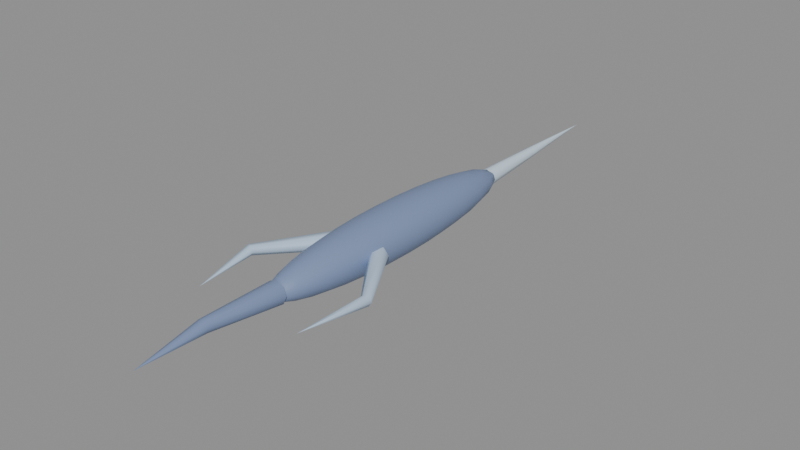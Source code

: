 # Source: ghost_lancer.blend  (saved by Blender 5.2.45; exported with 4.5.12 LTS)
import bpy
from mathutils import Matrix  # noqa: F401  (used for matrix-valued properties, if any)

bpy.ops.wm.read_factory_settings(use_empty=True)
scene = bpy.context.scene
scene.name = 'Scene'

# ---- materials (node trees are filled in below, after node groups)
mat_m_deep = bpy.data.materials.new('M_Deep')
mat_m_silica = bpy.data.materials.new('M_Silica')
mat_m_frost = bpy.data.materials.new('M_Frost')

# ---- material node trees
mat_m_deep.use_nodes = True; mat_m_deep.node_tree.nodes.clear()
_N = mat_m_deep.node_tree.nodes; _L = mat_m_deep.node_tree.links
n0 = _N.new('ShaderNodeBsdfPrincipled'); n0.name = 'Principled BSDF'; n0.location = (-200, 100)
n0.inputs[0].default_value = (0.2, 0.27, 0.45, 1.0)
n0.inputs[10].default_value = 0.005
n1 = _N.new('ShaderNodeOutputMaterial'); n1.name = 'Material Output'; n1.location = (200, 100)
_L.new(n0.outputs[0], n1.inputs[0])
n1.is_active_output = True
mat_m_silica.use_nodes = True; mat_m_silica.node_tree.nodes.clear()
_N = mat_m_silica.node_tree.nodes; _L = mat_m_silica.node_tree.links
n0 = _N.new('ShaderNodeBsdfPrincipled'); n0.name = 'Principled BSDF'; n0.location = (-200, 100)
n0.inputs[0].default_value = (0.62, 0.76, 0.88, 1.0)
n0.inputs[2].default_value = 0.25
n0.inputs[10].default_value = 0.005
n1 = _N.new('ShaderNodeOutputMaterial'); n1.name = 'Material Output'; n1.location = (200, 100)
_L.new(n0.outputs[0], n1.inputs[0])
n1.is_active_output = True
mat_m_frost.use_nodes = True; mat_m_frost.node_tree.nodes.clear()
_N = mat_m_frost.node_tree.nodes; _L = mat_m_frost.node_tree.links
n0 = _N.new('ShaderNodeBsdfPrincipled'); n0.name = 'Principled BSDF'; n0.location = (-200, 100)
n0.inputs[0].default_value = (0.5, 0.64, 0.82, 1.0)
n0.inputs[2].default_value = 0.4
n0.inputs[10].default_value = 0.005
n1 = _N.new('ShaderNodeOutputMaterial'); n1.name = 'Material Output'; n1.location = (200, 100)
_L.new(n0.outputs[0], n1.inputs[0])
n1.is_active_output = True

# ---- meshes
me_body = bpy.data.meshes.new('Body')
me_body.from_pydata([(0.0647, 0.0, 0.2125), (0.0625, 0.09378, 0.2125), (0.05604, 0.1812, 0.2125), (0.04575, 0.2562, 0.2125), (0.03235, 0.3138, 0.2125), (0.01675, 0.35, 0.2125), (3.962e-18, 0.3623, 0.2125), (-0.01675, 0.35, 0.2125), (-0.03235, 0.3138, 0.2125), (-0.04575, 0.2562, 0.2125), (-0.05604, 0.1812, 0.2125), (-0.0625, 0.09378, 0.2125), (-0.0647, 4.437e-17, 0.2125), (-0.0625, -0.09378, 0.2125), (-0.05604, -0.1812, 0.2125), (-0.04575, -0.2562, 0.2125), (-0.03235, -0.3138, 0.2125), (-0.01675, -0.35, 0.2125), (-1.189e-17, -0.3623, 0.2125), (0.01675, -0.35, 0.2125), (0.03235, -0.3138, 0.2125), (0.04575, -0.2562, 0.2125), (0.05604, -0.1812, 0.2125), (0.0625, -0.09378, 0.2125), (0.125, 0.0, 0.1905), (0.1207, 0.1812, 0.1905), (0.1083, 0.35, 0.1905), (0.08839, 0.495, 0.1905), (0.0625, 0.6062, 0.1905), (0.03235, 0.6761, 0.1905), (7.654e-18, 0.7, 0.1905), (-0.03235, 0.6761, 0.1905), (-0.0625, 0.6062, 0.1905), (-0.08839, 0.495, 0.1905), (-0.1083, 0.35, 0.1905), (-0.1207, 0.1812, 0.1905), (-0.125, 8.573e-17, 0.1905), (-0.1207, -0.1812, 0.1905), (-0.1083, -0.35, 0.1905), (-0.08839, -0.495, 0.1905), (-0.0625, -0.6062, 0.1905), (-0.03235, -0.6761, 0.1905), (-2.296e-17, -0.7, 0.1905), (0.03235, -0.6761, 0.1905), (0.0625, -0.6062, 0.1905), (0.08839, -0.495, 0.1905), (0.1083, -0.35, 0.1905), (0.1207, -0.1812, 0.1905), (0.1768, 0.0, 0.1556), (0.1708, 0.2562, 0.1556), (0.1531, 0.495, 0.1556), (0.125, 0.7, 0.1556), (0.08839, 0.8573, 0.1556), (0.04575, 0.9562, 0.1556), (1.082e-17, 0.9899, 0.1556), (-0.04575, 0.9562, 0.1556), (-0.08839, 0.8573, 0.1556), (-0.125, 0.7, 0.1556), (-0.1531, 0.495, 0.1556), (-0.1708, 0.2562, 0.1556), (-0.1768, 1.212e-16, 0.1556), (-0.1708, -0.2562, 0.1556), (-0.1531, -0.495, 0.1556), (-0.125, -0.7, 0.1556), (-0.08839, -0.8573, 0.1556), (-0.04575, -0.9562, 0.1556), (-3.247e-17, -0.9899, 0.1556), (0.04575, -0.9562, 0.1556), (0.08839, -0.8573, 0.1556), (0.125, -0.7, 0.1556), (0.1531, -0.495, 0.1556), (0.1708, -0.2562, 0.1556), (0.2165, 0.0, 0.11), (0.2091, 0.3138, 0.11), (0.1875, 0.6062, 0.11), (0.1531, 0.8573, 0.11), (0.1083, 1.05, 0.11), (0.05604, 1.171, 0.11), (1.326e-17, 1.212, 0.11), (-0.05604, 1.171, 0.11), (-0.1083, 1.05, 0.11), (-0.1531, 0.8573, 0.11), (-0.1875, 0.6062, 0.11), (-0.2091, 0.3138, 0.11), (-0.2165, 1.485e-16, 0.11), (-0.2091, -0.3138, 0.11), (-0.1875, -0.6062, 0.11), (-0.1531, -0.8573, 0.11), (-0.1083, -1.05, 0.11), (-0.05604, -1.171, 0.11), (-3.977e-17, -1.212, 0.11), (0.05604, -1.171, 0.11), (0.1083, -1.05, 0.11), (0.1531, -0.8573, 0.11), (0.1875, -0.6062, 0.11), (0.2091, -0.3138, 0.11), (0.2415, 0.0, 0.05694), (0.2333, 0.35, 0.05694), (0.2091, 0.6761, 0.05694), (0.1708, 0.9562, 0.05694), (0.1207, 1.171, 0.05694), (0.0625, 1.306, 0.05694), (1.479e-17, 1.352, 0.05694), (-0.0625, 1.306, 0.05694), (-0.1207, 1.171, 0.05694), (-0.1708, 0.9562, 0.05694), (-0.2091, 0.6761, 0.05694), (-0.2333, 0.35, 0.05694), (-0.2415, 1.656e-16, 0.05694), (-0.2333, -0.35, 0.05694), (-0.2091, -0.6761, 0.05694), (-0.1708, -0.9562, 0.05694), (-0.1207, -1.171, 0.05694), (-0.0625, -1.306, 0.05694), (-4.436e-17, -1.352, 0.05694), (0.0625, -1.306, 0.05694), (0.1207, -1.171, 0.05694), (0.1708, -0.9562, 0.05694), (0.2091, -0.6761, 0.05694), (0.2333, -0.35, 0.05694), (0.25, 0.0, 1.347e-17), (0.2415, 0.3623, 1.347e-17), (0.2165, 0.7, 1.347e-17), (0.1768, 0.9899, 1.347e-17), (0.125, 1.212, 1.347e-17), (0.0647, 1.352, 1.347e-17), (1.531e-17, 1.4, 1.347e-17), (-0.0647, 1.352, 1.347e-17), (-0.125, 1.212, 1.347e-17), (-0.1768, 0.9899, 1.347e-17), (-0.2165, 0.7, 1.347e-17), (-0.2415, 0.3623, 1.347e-17), (-0.25, 1.715e-16, 1.347e-17), (-0.2415, -0.3623, 1.347e-17), (-0.2165, -0.7, 1.347e-17), (-0.1768, -0.9899, 1.347e-17), (-0.125, -1.212, 1.347e-17), (-0.0647, -1.352, 1.347e-17), (-4.592e-17, -1.4, 1.347e-17), (0.0647, -1.352, 1.347e-17), (0.125, -1.212, 1.347e-17), (0.1768, -0.9899, 1.347e-17), (0.2165, -0.7, 1.347e-17), (0.2415, -0.3623, 1.347e-17), (0.2415, 0.0, -0.05694), (0.2333, 0.35, -0.05694), (0.2091, 0.6761, -0.05694), (0.1708, 0.9562, -0.05694), (0.1207, 1.171, -0.05694), (0.0625, 1.306, -0.05694), (1.479e-17, 1.352, -0.05694), (-0.0625, 1.306, -0.05694), (-0.1207, 1.171, -0.05694), (-0.1708, 0.9562, -0.05694), (-0.2091, 0.6761, -0.05694), (-0.2333, 0.35, -0.05694), (-0.2415, 1.656e-16, -0.05694), (-0.2333, -0.35, -0.05694), (-0.2091, -0.6761, -0.05694), (-0.1708, -0.9562, -0.05694), (-0.1207, -1.171, -0.05694), (-0.0625, -1.306, -0.05694), (-4.436e-17, -1.352, -0.05694), (0.0625, -1.306, -0.05694), (0.1207, -1.171, -0.05694), (0.1708, -0.9562, -0.05694), (0.2091, -0.6761, -0.05694), (0.2333, -0.35, -0.05694), (0.2165, 0.0, -0.11), (0.2091, 0.3138, -0.11), (0.1875, 0.6062, -0.11), (0.1531, 0.8573, -0.11), (0.1083, 1.05, -0.11), (0.05604, 1.171, -0.11), (1.326e-17, 1.212, -0.11), (-0.05604, 1.171, -0.11), (-0.1083, 1.05, -0.11), (-0.1531, 0.8573, -0.11), (-0.1875, 0.6062, -0.11), (-0.2091, 0.3138, -0.11), (-0.2165, 1.485e-16, -0.11), (-0.2091, -0.3138, -0.11), (-0.1875, -0.6062, -0.11), (-0.1531, -0.8573, -0.11), (-0.1083, -1.05, -0.11), (-0.05604, -1.171, -0.11), (-3.977e-17, -1.212, -0.11), (0.05604, -1.171, -0.11), (0.1083, -1.05, -0.11), (0.1531, -0.8573, -0.11), (0.1875, -0.6062, -0.11), (0.2091, -0.3138, -0.11), (0.1768, 0.0, -0.1556), (0.1708, 0.2562, -0.1556), (0.1531, 0.495, -0.1556), (0.125, 0.7, -0.1556), (0.08839, 0.8573, -0.1556), (0.04575, 0.9562, -0.1556), (1.082e-17, 0.9899, -0.1556), (-0.04575, 0.9562, -0.1556), (-0.08839, 0.8573, -0.1556), (-0.125, 0.7, -0.1556), (-0.1531, 0.495, -0.1556), (-0.1708, 0.2562, -0.1556), (-0.1768, 1.212e-16, -0.1556), (-0.1708, -0.2562, -0.1556), (-0.1531, -0.495, -0.1556), (-0.125, -0.7, -0.1556), (-0.08839, -0.8573, -0.1556), (-0.04575, -0.9562, -0.1556), (-3.247e-17, -0.9899, -0.1556), (0.04575, -0.9562, -0.1556), (0.08839, -0.8573, -0.1556), (0.125, -0.7, -0.1556), (0.1531, -0.495, -0.1556), (0.1708, -0.2562, -0.1556), (0.125, 0.0, -0.1905), (0.1207, 0.1812, -0.1905), (0.1083, 0.35, -0.1905), (0.08839, 0.495, -0.1905), (0.0625, 0.6062, -0.1905), (0.03235, 0.6761, -0.1905), (7.654e-18, 0.7, -0.1905), (-0.03235, 0.6761, -0.1905), (-0.0625, 0.6062, -0.1905), (-0.08839, 0.495, -0.1905), (-0.1083, 0.35, -0.1905), (-0.1207, 0.1812, -0.1905), (-0.125, 8.573e-17, -0.1905), (-0.1207, -0.1812, -0.1905), (-0.1083, -0.35, -0.1905), (-0.08839, -0.495, -0.1905), (-0.0625, -0.6062, -0.1905), (-0.03235, -0.6761, -0.1905), (-2.296e-17, -0.7, -0.1905), (0.03235, -0.6761, -0.1905), (0.0625, -0.6062, -0.1905), (0.08839, -0.495, -0.1905), (0.1083, -0.35, -0.1905), (0.1207, -0.1812, -0.1905), (0.0647, 0.0, -0.2125), (0.0625, 0.09378, -0.2125), (0.05604, 0.1812, -0.2125), (0.04575, 0.2562, -0.2125), (0.03235, 0.3138, -0.2125), (0.01675, 0.35, -0.2125), (3.962e-18, 0.3623, -0.2125), (-0.01675, 0.35, -0.2125), (-0.03235, 0.3138, -0.2125), (-0.04575, 0.2562, -0.2125), (-0.05604, 0.1812, -0.2125), (-0.0625, 0.09378, -0.2125), (-0.0647, 4.437e-17, -0.2125), (-0.0625, -0.09378, -0.2125), (-0.05604, -0.1812, -0.2125), (-0.04575, -0.2562, -0.2125), (-0.03235, -0.3138, -0.2125), (-0.01675, -0.35, -0.2125), (-1.189e-17, -0.3623, -0.2125), (0.01675, -0.35, -0.2125), (0.03235, -0.3138, -0.2125), (0.04575, -0.2562, -0.2125), (0.05604, -0.1812, -0.2125), (0.0625, -0.09378, -0.2125), (0.0, 0.0, 0.22), (0.0, 0.0, -0.22)], [], [(264, 0, 1), (0, 24, 25, 1), (24, 48, 49, 25), (48, 72, 73, 49), (72, 96, 97, 73), (96, 120, 121, 97), (120, 144, 145, 121), (144, 168, 169, 145), (168, 192, 193, 169), (192, 216, 217, 193), (216, 240, 241, 217), (241, 240, 265), (264, 1, 2), (1, 25, 26, 2), (25, 49, 50, 26), (49, 73, 74, 50), (73, 97, 98, 74), (97, 121, 122, 98), (121, 145, 146, 122), (145, 169, 170, 146), (169, 193, 194, 170), (193, 217, 218, 194), (217, 241, 242, 218), (242, 241, 265), (264, 2, 3), (2, 26, 27, 3), (26, 50, 51, 27), (50, 74, 75, 51), (74, 98, 99, 75), (98, 122, 123, 99), (122, 146, 147, 123), (146, 170, 171, 147), (170, 194, 195, 171), (194, 218, 219, 195), (218, 242, 243, 219), (243, 242, 265), (264, 3, 4), (3, 27, 28, 4), (27, 51, 52, 28), (51, 75, 76, 52), (75, 99, 100, 76), (99, 123, 124, 100), (123, 147, 148, 124), (147, 171, 172, 148), (171, 195, 196, 172), (195, 219, 220, 196), (219, 243, 244, 220), (244, 243, 265), (264, 4, 5), (4, 28, 29, 5), (28, 52, 53, 29), (52, 76, 77, 53), (76, 100, 101, 77), (100, 124, 125, 101), (124, 148, 149, 125), (148, 172, 173, 149), (172, 196, 197, 173), (196, 220, 221, 197), (220, 244, 245, 221), (245, 244, 265), (264, 5, 6), (5, 29, 30, 6), (29, 53, 54, 30), (53, 77, 78, 54), (77, 101, 102, 78), (101, 125, 126, 102), (125, 149, 150, 126), (149, 173, 174, 150), (173, 197, 198, 174), (197, 221, 222, 198), (221, 245, 246, 222), (246, 245, 265), (264, 6, 7), (6, 30, 31, 7), (30, 54, 55, 31), (54, 78, 79, 55), (78, 102, 103, 79), (102, 126, 127, 103), (126, 150, 151, 127), (150, 174, 175, 151), (174, 198, 199, 175), (198, 222, 223, 199), (222, 246, 247, 223), (247, 246, 265), (264, 7, 8), (7, 31, 32, 8), (31, 55, 56, 32), (55, 79, 80, 56), (79, 103, 104, 80), (103, 127, 128, 104), (127, 151, 152, 128), (151, 175, 176, 152), (175, 199, 200, 176), (199, 223, 224, 200), (223, 247, 248, 224), (248, 247, 265), (264, 8, 9), (8, 32, 33, 9), (32, 56, 57, 33), (56, 80, 81, 57), (80, 104, 105, 81), (104, 128, 129, 105), (128, 152, 153, 129), (152, 176, 177, 153), (176, 200, 201, 177), (200, 224, 225, 201), (224, 248, 249, 225), (249, 248, 265), (264, 9, 10), (9, 33, 34, 10), (33, 57, 58, 34), (57, 81, 82, 58), (81, 105, 106, 82), (105, 129, 130, 106), (129, 153, 154, 130), (153, 177, 178, 154), (177, 201, 202, 178), (201, 225, 226, 202), (225, 249, 250, 226), (250, 249, 265), (264, 10, 11), (10, 34, 35, 11), (34, 58, 59, 35), (58, 82, 83, 59), (82, 106, 107, 83), (106, 130, 131, 107), (130, 154, 155, 131), (154, 178, 179, 155), (178, 202, 203, 179), (202, 226, 227, 203), (226, 250, 251, 227), (251, 250, 265), (264, 11, 12), (11, 35, 36, 12), (35, 59, 60, 36), (59, 83, 84, 60), (83, 107, 108, 84), (107, 131, 132, 108), (131, 155, 156, 132), (155, 179, 180, 156), (179, 203, 204, 180), (203, 227, 228, 204), (227, 251, 252, 228), (252, 251, 265), (264, 12, 13), (12, 36, 37, 13), (36, 60, 61, 37), (60, 84, 85, 61), (84, 108, 109, 85), (108, 132, 133, 109), (132, 156, 157, 133), (156, 180, 181, 157), (180, 204, 205, 181), (204, 228, 229, 205), (228, 252, 253, 229), (253, 252, 265), (264, 13, 14), (13, 37, 38, 14), (37, 61, 62, 38), (61, 85, 86, 62), (85, 109, 110, 86), (109, 133, 134, 110), (133, 157, 158, 134), (157, 181, 182, 158), (181, 205, 206, 182), (205, 229, 230, 206), (229, 253, 254, 230), (254, 253, 265), (264, 14, 15), (14, 38, 39, 15), (38, 62, 63, 39), (62, 86, 87, 63), (86, 110, 111, 87), (110, 134, 135, 111), (134, 158, 159, 135), (158, 182, 183, 159), (182, 206, 207, 183), (206, 230, 231, 207), (230, 254, 255, 231), (255, 254, 265), (264, 15, 16), (15, 39, 40, 16), (39, 63, 64, 40), (63, 87, 88, 64), (87, 111, 112, 88), (111, 135, 136, 112), (135, 159, 160, 136), (159, 183, 184, 160), (183, 207, 208, 184), (207, 231, 232, 208), (231, 255, 256, 232), (256, 255, 265), (264, 16, 17), (16, 40, 41, 17), (40, 64, 65, 41), (64, 88, 89, 65), (88, 112, 113, 89), (112, 136, 137, 113), (136, 160, 161, 137), (160, 184, 185, 161), (184, 208, 209, 185), (208, 232, 233, 209), (232, 256, 257, 233), (257, 256, 265), (264, 17, 18), (17, 41, 42, 18), (41, 65, 66, 42), (65, 89, 90, 66), (89, 113, 114, 90), (113, 137, 138, 114), (137, 161, 162, 138), (161, 185, 186, 162), (185, 209, 210, 186), (209, 233, 234, 210), (233, 257, 258, 234), (258, 257, 265), (264, 18, 19), (18, 42, 43, 19), (42, 66, 67, 43), (66, 90, 91, 67), (90, 114, 115, 91), (114, 138, 139, 115), (138, 162, 163, 139), (162, 186, 187, 163), (186, 210, 211, 187), (210, 234, 235, 211), (234, 258, 259, 235), (259, 258, 265), (264, 19, 20), (19, 43, 44, 20), (43, 67, 68, 44), (67, 91, 92, 68), (91, 115, 116, 92), (115, 139, 140, 116), (139, 163, 164, 140), (163, 187, 188, 164), (187, 211, 212, 188), (211, 235, 236, 212), (235, 259, 260, 236), (260, 259, 265), (264, 20, 21), (20, 44, 45, 21), (44, 68, 69, 45), (68, 92, 93, 69), (92, 116, 117, 93), (116, 140, 141, 117), (140, 164, 165, 141), (164, 188, 189, 165), (188, 212, 213, 189), (212, 236, 237, 213), (236, 260, 261, 237), (261, 260, 265), (264, 21, 22), (21, 45, 46, 22), (45, 69, 70, 46), (69, 93, 94, 70), (93, 117, 118, 94), (117, 141, 142, 118), (141, 165, 166, 142), (165, 189, 190, 166), (189, 213, 214, 190), (213, 237, 238, 214), (237, 261, 262, 238), (262, 261, 265), (264, 22, 23), (22, 46, 47, 23), (46, 70, 71, 47), (70, 94, 95, 71), (94, 118, 119, 95), (118, 142, 143, 119), (142, 166, 167, 143), (166, 190, 191, 167), (190, 214, 215, 191), (214, 238, 239, 215), (238, 262, 263, 239), (263, 262, 265), (264, 23, 0), (23, 47, 24, 0), (47, 71, 48, 24), (71, 95, 72, 48), (95, 119, 96, 72), (119, 143, 120, 96), (143, 167, 144, 120), (167, 191, 168, 144), (191, 215, 192, 168), (215, 239, 216, 192), (239, 263, 240, 216), (240, 263, 265)])
me_body.polygons.foreach_set('use_smooth', [True] * 288)
me_body.materials.append(mat_m_deep)
me_body.update()
me_rostrum = bpy.data.meshes.new('Rostrum')
me_rostrum.from_pydata([(0.08, 1.3, 0.0), (0.05657, 1.302, -0.05655), (4.899e-18, 1.302, -0.07997), (-0.05657, 1.302, -0.05655), (-0.08, 1.3, -9.793e-18), (-0.05657, 1.298, 0.05655), (-1.47e-17, 1.298, 0.07997), (0.05657, 1.298, 0.05655), (0.04595, 2.0, 0.02), (0.03249, 2.001, -0.01248), (2.813e-18, 2.001, -0.02593), (-0.03249, 2.001, -0.01248), (-0.04595, 2.0, 0.02), (-0.03249, 1.999, 0.05248), (-8.44e-18, 1.999, 0.06593), (0.03249, 1.999, 0.05248), (0.0001, 2.8, 0.04), (7.071e-05, 2.8, 0.03993), (6.123e-21, 2.8, 0.0399), (-7.071e-05, 2.8, 0.03993), (-0.0001, 2.8, 0.04), (-7.071e-05, 2.8, 0.04007), (-1.837e-20, 2.8, 0.0401), (7.071e-05, 2.8, 0.04007)], [], [(0, 1, 9, 8), (1, 2, 10, 9), (2, 3, 11, 10), (3, 4, 12, 11), (4, 5, 13, 12), (5, 6, 14, 13), (6, 7, 15, 14), (7, 0, 8, 15), (8, 9, 17, 16), (9, 10, 18, 17), (10, 11, 19, 18), (11, 12, 20, 19), (12, 13, 21, 20), (13, 14, 22, 21), (14, 15, 23, 22), (15, 8, 16, 23)])
me_rostrum.polygons.foreach_set('use_smooth', [True] * 16)
me_rostrum.materials.append(mat_m_silica)
me_rostrum.update()
me_fin_1 = bpy.data.meshes.new('Fin-1')
me_fin_1.from_pydata([(-0.2666, -0.3556, 0.0), (-0.2343, -0.3794, -0.06926), (-0.1678, -0.4238, -0.06926), (-0.1334, -0.4444, -9.793e-18), (-0.1657, -0.4206, 0.06926), (-0.2322, -0.3762, 0.06926), (-0.6446, -0.9889, 0.02), (-0.6223, -0.9944, -0.01979), (-0.5777, -1.006, -0.01979), (-0.5554, -1.011, 0.02), (-0.5777, -1.006, 0.05979), (-0.6223, -0.9944, 0.05979), (-0.5001, -1.6, 0.0), (-0.5, -1.6, -8.656e-05), (-0.5, -1.6, -8.656e-05), (-0.4999, -1.6, -1.224e-20), (-0.5, -1.6, 8.656e-05), (-0.5, -1.6, 8.656e-05)], [], [(0, 1, 7, 6), (1, 2, 8, 7), (2, 3, 9, 8), (3, 4, 10, 9), (4, 5, 11, 10), (5, 0, 6, 11), (6, 7, 13, 12), (7, 8, 14, 13), (8, 9, 15, 14), (9, 10, 16, 15), (10, 11, 17, 16), (11, 6, 12, 17)])
me_fin_1.polygons.foreach_set('use_smooth', [True] * 12)
me_fin_1.materials.append(mat_m_frost)
me_fin_1.update()
me_fin1 = bpy.data.meshes.new('Fin1')
me_fin1.from_pydata([(0.1334, -0.4444, 0.0), (0.1678, -0.4238, -0.06926), (0.2343, -0.3794, -0.06926), (0.2666, -0.3556, -9.793e-18), (0.2322, -0.3762, 0.06926), (0.1657, -0.4206, 0.06926), (0.5554, -1.011, 0.02), (0.5777, -1.006, -0.01979), (0.6223, -0.9944, -0.01979), (0.6446, -0.9889, 0.02), (0.6223, -0.9944, 0.05979), (0.5777, -1.006, 0.05979), (0.4999, -1.6, 0.0), (0.5, -1.6, -8.656e-05), (0.5, -1.6, -8.656e-05), (0.5001, -1.6, -1.224e-20), (0.5, -1.6, 8.656e-05), (0.5, -1.6, 8.656e-05)], [], [(0, 1, 7, 6), (1, 2, 8, 7), (2, 3, 9, 8), (3, 4, 10, 9), (4, 5, 11, 10), (5, 0, 6, 11), (6, 7, 13, 12), (7, 8, 14, 13), (8, 9, 15, 14), (9, 10, 16, 15), (10, 11, 17, 16), (11, 6, 12, 17)])
me_fin1.polygons.foreach_set('use_smooth', [True] * 12)
me_fin1.materials.append(mat_m_frost)
me_fin1.update()
me_tail = bpy.data.meshes.new('Tail')
me_tail.from_pydata([(-0.1, -1.3, 0.0), (-0.07071, -1.305, -0.07053), (-6.123e-18, -1.307, -0.09975), (0.07071, -1.305, -0.07053), (0.1, -1.3, -1.222e-17), (0.07071, -1.295, 0.07053), (1.837e-17, -1.293, 0.09975), (-0.07071, -1.295, 0.07053), (-0.05743, -2.0, 0.05), (-0.04061, -2.0, 0.009387), (-3.517e-18, -2.0, -0.007435), (0.04061, -2.0, 0.009387), (0.05743, -2.0, 0.05), (0.04061, -2.0, 0.09061), (1.055e-17, -2.0, 0.1074), (-0.04061, -2.0, 0.09061), (-0.0001, -2.6, 0.0), (-7.071e-05, -2.6, -7.047e-05), (-6.123e-21, -2.6, -9.965e-05), (7.071e-05, -2.6, -7.047e-05), (0.0001, -2.6, -1.22e-20), (7.071e-05, -2.6, 7.047e-05), (1.837e-20, -2.6, 9.965e-05), (-7.071e-05, -2.6, 7.047e-05)], [], [(0, 1, 9, 8), (1, 2, 10, 9), (2, 3, 11, 10), (3, 4, 12, 11), (4, 5, 13, 12), (5, 6, 14, 13), (6, 7, 15, 14), (7, 0, 8, 15), (8, 9, 17, 16), (9, 10, 18, 17), (10, 11, 19, 18), (11, 12, 20, 19), (12, 13, 21, 20), (13, 14, 22, 21), (14, 15, 23, 22), (15, 8, 16, 23)])
me_tail.polygons.foreach_set('use_smooth', [True] * 16)
me_tail.materials.append(mat_m_deep)
me_tail.update()

# ---- objects
ob_body = bpy.data.objects.new('Body', me_body)
ob_rostrum = bpy.data.objects.new('Rostrum', me_rostrum)
ob_fin_1 = bpy.data.objects.new('Fin-1', me_fin_1)
ob_fin1 = bpy.data.objects.new('Fin1', me_fin1)
ob_tail = bpy.data.objects.new('Tail', me_tail)

# ---- transforms, parenting, visibility, modifiers, constraints
ob_body.location = (0.0, 0.0, 0.0)
ob_rostrum.location = (0.0, 0.0, 0.0)
ob_fin_1.location = (0.0, 0.0, 0.0)
ob_fin1.location = (0.0, 0.0, 0.0)
ob_tail.location = (0.0, 0.0, 0.0)

# ---- collection membership
scene.collection.objects.link(ob_body)
scene.collection.objects.link(ob_rostrum)
scene.collection.objects.link(ob_fin_1)
scene.collection.objects.link(ob_fin1)
scene.collection.objects.link(ob_tail)

# ---- scene / render settings (as saved in the file)
scene.frame_start = 1; scene.frame_end = 250; scene.frame_set(1)
scene.render.engine = 'BLENDER_EEVEE_NEXT'
scene.render.bake_bias = 0.0
scene.render.bake_samples = 0
scene.render.compositor_device = 'GPU'
scene.eevee.use_volume_custom_range = False
scene.eevee.fast_gi_thickness_near = 0.1
scene.eevee.fast_gi_thickness_far = 0.0
scene.eevee.ray_tracing_options.screen_trace_thickness = 0.1
bpy.context.view_layer.update()

# ---- added for rendering (the .blend has no active camera and no usable light): camera, sun + grey world if the file has none
cam_auto = bpy.data.cameras.new('AutoCamera')
cam_auto.lens = 50.0
cam_auto.sensor_width = 36.0
cam_auto.clip_end = 1000.0
ob_auto_camera = bpy.data.objects.new('AutoCamera', cam_auto)
scene.collection.objects.link(ob_auto_camera)
ob_auto_camera.location = (5.15273, -6.08328, 4.12218)
ob_auto_camera.rotation_euler = (1.09748, -7.21219e-08, 0.694738)
scene.camera = ob_auto_camera
light_auto_sun = bpy.data.lights.new('AutoSun', 'SUN')
light_auto_sun.energy = 3.0
light_auto_sun.angle = 0.0523599
ob_auto_sun = bpy.data.objects.new('AutoSun', light_auto_sun)
scene.collection.objects.link(ob_auto_sun)
ob_auto_sun.rotation_euler = (0.872665, 0.174533, 0.523599)
if scene.world is None:
    world_auto = bpy.data.worlds.new('AutoWorld')
    world_auto.color = (0.3, 0.3, 0.3)
    scene.world = world_auto
bpy.context.view_layer.update()

